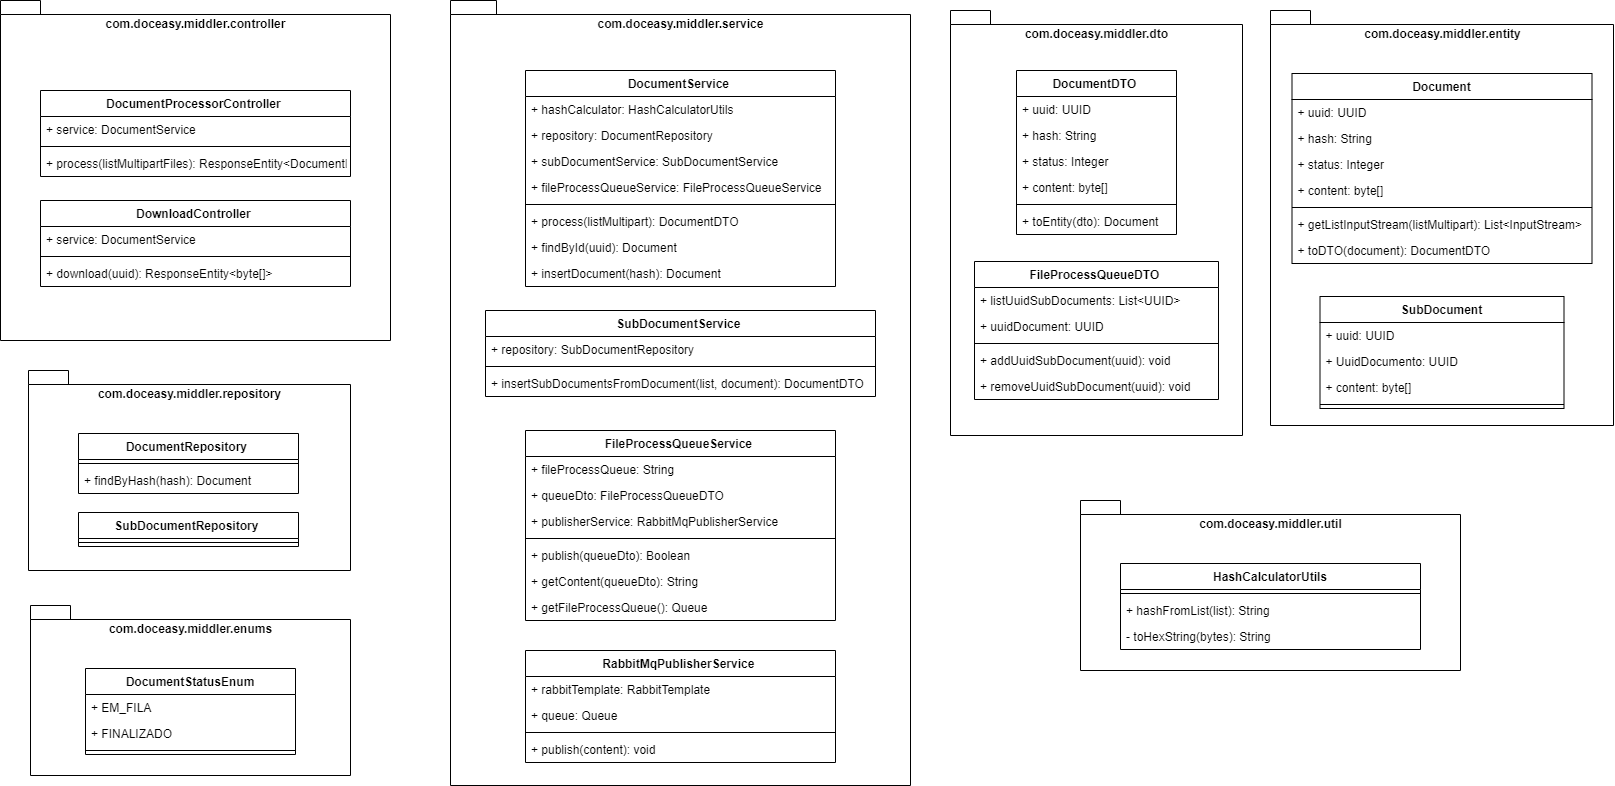

The diagram above was exported from draw.io. Its source (the exported page's mxGraphModel, read from the mxfile embedded in the PNG):
<mxGraphModel dx="3253" dy="2753" grid="1" gridSize="10" guides="1" tooltips="1" connect="1" arrows="1" fold="1" page="1" pageScale="1" pageWidth="850" pageHeight="1100" math="0" shadow="0">
  <root>
    <mxCell id="0" />
    <mxCell id="1" parent="0" />
    <mxCell id="7" value="com.doceasy.middler.dto" style="shape=folder;fontStyle=1;spacingTop=10;tabWidth=40;tabHeight=14;tabPosition=left;html=1;verticalAlign=top;" parent="1" vertex="1">
      <mxGeometry x="240" y="-130" width="292" height="425" as="geometry" />
    </mxCell>
    <mxCell id="10" value="com.doceasy.middler.service" style="shape=folder;fontStyle=1;spacingTop=10;tabWidth=40;tabHeight=14;tabPosition=left;html=1;verticalAlign=top;" parent="1" vertex="1">
      <mxGeometry x="-260" y="-140" width="460" height="785" as="geometry" />
    </mxCell>
    <mxCell id="6" value="com.doceasy.middler.controller" style="shape=folder;fontStyle=1;spacingTop=10;tabWidth=40;tabHeight=14;tabPosition=left;html=1;verticalAlign=top;" parent="1" vertex="1">
      <mxGeometry x="-710" y="-140" width="390" height="340" as="geometry" />
    </mxCell>
    <mxCell id="2" value="DocumentProcessorController " style="swimlane;fontStyle=1;align=center;verticalAlign=top;childLayout=stackLayout;horizontal=1;startSize=26;horizontalStack=0;resizeParent=1;resizeParentMax=0;resizeLast=0;collapsible=1;marginBottom=0;" parent="1" vertex="1">
      <mxGeometry x="-670" y="-50" width="310" height="86" as="geometry" />
    </mxCell>
    <mxCell id="3" value="+ service: DocumentService " style="text;strokeColor=none;fillColor=none;align=left;verticalAlign=top;spacingLeft=4;spacingRight=4;overflow=hidden;rotatable=0;points=[[0,0.5],[1,0.5]];portConstraint=eastwest;" parent="2" vertex="1">
      <mxGeometry y="26" width="310" height="26" as="geometry" />
    </mxCell>
    <mxCell id="4" value="" style="line;strokeWidth=1;fillColor=none;align=left;verticalAlign=middle;spacingTop=-1;spacingLeft=3;spacingRight=3;rotatable=0;labelPosition=right;points=[];portConstraint=eastwest;strokeColor=inherit;" parent="2" vertex="1">
      <mxGeometry y="52" width="310" height="8" as="geometry" />
    </mxCell>
    <mxCell id="12" value="+ process(listMultipartFiles): ResponseEntity&lt;DocumentDTO&gt; " style="text;strokeColor=none;fillColor=none;align=left;verticalAlign=top;spacingLeft=4;spacingRight=4;overflow=hidden;rotatable=0;points=[[0,0.5],[1,0.5]];portConstraint=eastwest;" parent="2" vertex="1">
      <mxGeometry y="60" width="310" height="26" as="geometry" />
    </mxCell>
    <mxCell id="8" value="com.doceasy.middler.entity" style="shape=folder;fontStyle=1;spacingTop=10;tabWidth=40;tabHeight=14;tabPosition=left;html=1;verticalAlign=top;" parent="1" vertex="1">
      <mxGeometry x="560" y="-130" width="343" height="415" as="geometry" />
    </mxCell>
    <mxCell id="9" value="com.doceasy.middler.repository" style="shape=folder;fontStyle=1;spacingTop=10;tabWidth=40;tabHeight=14;tabPosition=left;html=1;verticalAlign=top;" parent="1" vertex="1">
      <mxGeometry x="-682" y="230" width="322" height="200" as="geometry" />
    </mxCell>
    <mxCell id="14" value="DocumentDTO " style="swimlane;fontStyle=1;align=center;verticalAlign=top;childLayout=stackLayout;horizontal=1;startSize=26;horizontalStack=0;resizeParent=1;resizeParentMax=0;resizeLast=0;collapsible=1;marginBottom=0;" parent="1" vertex="1">
      <mxGeometry x="306" y="-70" width="160" height="164" as="geometry" />
    </mxCell>
    <mxCell id="15" value="+ uuid: UUID " style="text;strokeColor=none;fillColor=none;align=left;verticalAlign=top;spacingLeft=4;spacingRight=4;overflow=hidden;rotatable=0;points=[[0,0.5],[1,0.5]];portConstraint=eastwest;" parent="14" vertex="1">
      <mxGeometry y="26" width="160" height="26" as="geometry" />
    </mxCell>
    <mxCell id="18" value="+ hash: String" style="text;strokeColor=none;fillColor=none;align=left;verticalAlign=top;spacingLeft=4;spacingRight=4;overflow=hidden;rotatable=0;points=[[0,0.5],[1,0.5]];portConstraint=eastwest;" parent="14" vertex="1">
      <mxGeometry y="52" width="160" height="26" as="geometry" />
    </mxCell>
    <mxCell id="19" value="+ status: Integer " style="text;strokeColor=none;fillColor=none;align=left;verticalAlign=top;spacingLeft=4;spacingRight=4;overflow=hidden;rotatable=0;points=[[0,0.5],[1,0.5]];portConstraint=eastwest;" parent="14" vertex="1">
      <mxGeometry y="78" width="160" height="26" as="geometry" />
    </mxCell>
    <mxCell id="20" value="+ content: byte[] " style="text;strokeColor=none;fillColor=none;align=left;verticalAlign=top;spacingLeft=4;spacingRight=4;overflow=hidden;rotatable=0;points=[[0,0.5],[1,0.5]];portConstraint=eastwest;" parent="14" vertex="1">
      <mxGeometry y="104" width="160" height="26" as="geometry" />
    </mxCell>
    <mxCell id="16" value="" style="line;strokeWidth=1;fillColor=none;align=left;verticalAlign=middle;spacingTop=-1;spacingLeft=3;spacingRight=3;rotatable=0;labelPosition=right;points=[];portConstraint=eastwest;strokeColor=inherit;" parent="14" vertex="1">
      <mxGeometry y="130" width="160" height="8" as="geometry" />
    </mxCell>
    <mxCell id="17" value="+ toEntity(dto): Document" style="text;strokeColor=none;fillColor=none;align=left;verticalAlign=top;spacingLeft=4;spacingRight=4;overflow=hidden;rotatable=0;points=[[0,0.5],[1,0.5]];portConstraint=eastwest;" parent="14" vertex="1">
      <mxGeometry y="138" width="160" height="26" as="geometry" />
    </mxCell>
    <mxCell id="21" value="DocumentService " style="swimlane;fontStyle=1;align=center;verticalAlign=top;childLayout=stackLayout;horizontal=1;startSize=26;horizontalStack=0;resizeParent=1;resizeParentMax=0;resizeLast=0;collapsible=1;marginBottom=0;" parent="1" vertex="1">
      <mxGeometry x="-185" y="-70" width="310" height="216" as="geometry" />
    </mxCell>
    <mxCell id="22" value="+ hashCalculator: HashCalculatorUtils " style="text;strokeColor=none;fillColor=none;align=left;verticalAlign=top;spacingLeft=4;spacingRight=4;overflow=hidden;rotatable=0;points=[[0,0.5],[1,0.5]];portConstraint=eastwest;" parent="21" vertex="1">
      <mxGeometry y="26" width="310" height="26" as="geometry" />
    </mxCell>
    <mxCell id="55" value="+ repository: DocumentRepository " style="text;strokeColor=none;fillColor=none;align=left;verticalAlign=top;spacingLeft=4;spacingRight=4;overflow=hidden;rotatable=0;points=[[0,0.5],[1,0.5]];portConstraint=eastwest;" vertex="1" parent="21">
      <mxGeometry y="52" width="310" height="26" as="geometry" />
    </mxCell>
    <mxCell id="56" value="+ subDocumentService: SubDocumentService " style="text;strokeColor=none;fillColor=none;align=left;verticalAlign=top;spacingLeft=4;spacingRight=4;overflow=hidden;rotatable=0;points=[[0,0.5],[1,0.5]];portConstraint=eastwest;" vertex="1" parent="21">
      <mxGeometry y="78" width="310" height="26" as="geometry" />
    </mxCell>
    <mxCell id="57" value="+ fileProcessQueueService: FileProcessQueueService " style="text;strokeColor=none;fillColor=none;align=left;verticalAlign=top;spacingLeft=4;spacingRight=4;overflow=hidden;rotatable=0;points=[[0,0.5],[1,0.5]];portConstraint=eastwest;" vertex="1" parent="21">
      <mxGeometry y="104" width="310" height="26" as="geometry" />
    </mxCell>
    <mxCell id="23" value="" style="line;strokeWidth=1;fillColor=none;align=left;verticalAlign=middle;spacingTop=-1;spacingLeft=3;spacingRight=3;rotatable=0;labelPosition=right;points=[];portConstraint=eastwest;strokeColor=inherit;" parent="21" vertex="1">
      <mxGeometry y="130" width="310" height="8" as="geometry" />
    </mxCell>
    <mxCell id="24" value="+ process(listMultipart): DocumentDTO " style="text;strokeColor=none;fillColor=none;align=left;verticalAlign=top;spacingLeft=4;spacingRight=4;overflow=hidden;rotatable=0;points=[[0,0.5],[1,0.5]];portConstraint=eastwest;" parent="21" vertex="1">
      <mxGeometry y="138" width="310" height="26" as="geometry" />
    </mxCell>
    <mxCell id="25" value="+ findById(uuid): Document " style="text;strokeColor=none;fillColor=none;align=left;verticalAlign=top;spacingLeft=4;spacingRight=4;overflow=hidden;rotatable=0;points=[[0,0.5],[1,0.5]];portConstraint=eastwest;fontStyle=0" parent="21" vertex="1">
      <mxGeometry y="164" width="310" height="26" as="geometry" />
    </mxCell>
    <mxCell id="26" value="+ insertDocument(hash): Document " style="text;strokeColor=none;fillColor=none;align=left;verticalAlign=top;spacingLeft=4;spacingRight=4;overflow=hidden;rotatable=0;points=[[0,0.5],[1,0.5]];portConstraint=eastwest;fontStyle=0" parent="21" vertex="1">
      <mxGeometry y="190" width="310" height="26" as="geometry" />
    </mxCell>
    <mxCell id="27" value="DocumentRepository " style="swimlane;fontStyle=1;align=center;verticalAlign=top;childLayout=stackLayout;horizontal=1;startSize=26;horizontalStack=0;resizeParent=1;resizeParentMax=0;resizeLast=0;collapsible=1;marginBottom=0;" parent="1" vertex="1">
      <mxGeometry x="-632" y="293" width="220" height="60" as="geometry" />
    </mxCell>
    <mxCell id="29" value="" style="line;strokeWidth=1;fillColor=none;align=left;verticalAlign=middle;spacingTop=-1;spacingLeft=3;spacingRight=3;rotatable=0;labelPosition=right;points=[];portConstraint=eastwest;strokeColor=inherit;" parent="27" vertex="1">
      <mxGeometry y="26" width="220" height="8" as="geometry" />
    </mxCell>
    <mxCell id="33" value="+ findByHash(hash): Document" style="text;strokeColor=none;fillColor=none;align=left;verticalAlign=top;spacingLeft=4;spacingRight=4;overflow=hidden;rotatable=0;points=[[0,0.5],[1,0.5]];portConstraint=eastwest;fontStyle=0" parent="27" vertex="1">
      <mxGeometry y="34" width="220" height="26" as="geometry" />
    </mxCell>
    <mxCell id="51" value="DownloadController " style="swimlane;fontStyle=1;align=center;verticalAlign=top;childLayout=stackLayout;horizontal=1;startSize=26;horizontalStack=0;resizeParent=1;resizeParentMax=0;resizeLast=0;collapsible=1;marginBottom=0;" vertex="1" parent="1">
      <mxGeometry x="-670" y="60" width="310" height="86" as="geometry" />
    </mxCell>
    <mxCell id="52" value="+ service: DocumentService " style="text;strokeColor=none;fillColor=none;align=left;verticalAlign=top;spacingLeft=4;spacingRight=4;overflow=hidden;rotatable=0;points=[[0,0.5],[1,0.5]];portConstraint=eastwest;" vertex="1" parent="51">
      <mxGeometry y="26" width="310" height="26" as="geometry" />
    </mxCell>
    <mxCell id="53" value="" style="line;strokeWidth=1;fillColor=none;align=left;verticalAlign=middle;spacingTop=-1;spacingLeft=3;spacingRight=3;rotatable=0;labelPosition=right;points=[];portConstraint=eastwest;strokeColor=inherit;" vertex="1" parent="51">
      <mxGeometry y="52" width="310" height="8" as="geometry" />
    </mxCell>
    <mxCell id="54" value="+ download(uuid): ResponseEntity&lt;byte[]&gt;  " style="text;strokeColor=none;fillColor=none;align=left;verticalAlign=top;spacingLeft=4;spacingRight=4;overflow=hidden;rotatable=0;points=[[0,0.5],[1,0.5]];portConstraint=eastwest;" vertex="1" parent="51">
      <mxGeometry y="60" width="310" height="26" as="geometry" />
    </mxCell>
    <mxCell id="58" value="FileProcessQueueService " style="swimlane;fontStyle=1;align=center;verticalAlign=top;childLayout=stackLayout;horizontal=1;startSize=26;horizontalStack=0;resizeParent=1;resizeParentMax=0;resizeLast=0;collapsible=1;marginBottom=0;" vertex="1" parent="1">
      <mxGeometry x="-185" y="290" width="310" height="190" as="geometry" />
    </mxCell>
    <mxCell id="59" value="+ fileProcessQueue: String " style="text;strokeColor=none;fillColor=none;align=left;verticalAlign=top;spacingLeft=4;spacingRight=4;overflow=hidden;rotatable=0;points=[[0,0.5],[1,0.5]];portConstraint=eastwest;" vertex="1" parent="58">
      <mxGeometry y="26" width="310" height="26" as="geometry" />
    </mxCell>
    <mxCell id="60" value="+ queueDto: FileProcessQueueDTO " style="text;strokeColor=none;fillColor=none;align=left;verticalAlign=top;spacingLeft=4;spacingRight=4;overflow=hidden;rotatable=0;points=[[0,0.5],[1,0.5]];portConstraint=eastwest;" vertex="1" parent="58">
      <mxGeometry y="52" width="310" height="26" as="geometry" />
    </mxCell>
    <mxCell id="61" value="+ publisherService: RabbitMqPublisherService " style="text;strokeColor=none;fillColor=none;align=left;verticalAlign=top;spacingLeft=4;spacingRight=4;overflow=hidden;rotatable=0;points=[[0,0.5],[1,0.5]];portConstraint=eastwest;" vertex="1" parent="58">
      <mxGeometry y="78" width="310" height="26" as="geometry" />
    </mxCell>
    <mxCell id="63" value="" style="line;strokeWidth=1;fillColor=none;align=left;verticalAlign=middle;spacingTop=-1;spacingLeft=3;spacingRight=3;rotatable=0;labelPosition=right;points=[];portConstraint=eastwest;strokeColor=inherit;" vertex="1" parent="58">
      <mxGeometry y="104" width="310" height="8" as="geometry" />
    </mxCell>
    <mxCell id="65" value="+ publish(queueDto): Boolean " style="text;strokeColor=none;fillColor=none;align=left;verticalAlign=top;spacingLeft=4;spacingRight=4;overflow=hidden;rotatable=0;points=[[0,0.5],[1,0.5]];portConstraint=eastwest;fontStyle=0" vertex="1" parent="58">
      <mxGeometry y="112" width="310" height="26" as="geometry" />
    </mxCell>
    <mxCell id="67" value="+ getContent(queueDto): String " style="text;strokeColor=none;fillColor=none;align=left;verticalAlign=top;spacingLeft=4;spacingRight=4;overflow=hidden;rotatable=0;points=[[0,0.5],[1,0.5]];portConstraint=eastwest;fontStyle=0" vertex="1" parent="58">
      <mxGeometry y="138" width="310" height="26" as="geometry" />
    </mxCell>
    <mxCell id="66" value="+ getFileProcessQueue(): Queue " style="text;strokeColor=none;fillColor=none;align=left;verticalAlign=top;spacingLeft=4;spacingRight=4;overflow=hidden;rotatable=0;points=[[0,0.5],[1,0.5]];portConstraint=eastwest;fontStyle=0" vertex="1" parent="58">
      <mxGeometry y="164" width="310" height="26" as="geometry" />
    </mxCell>
    <mxCell id="68" value="RabbitMqPublisherService " style="swimlane;fontStyle=1;align=center;verticalAlign=top;childLayout=stackLayout;horizontal=1;startSize=26;horizontalStack=0;resizeParent=1;resizeParentMax=0;resizeLast=0;collapsible=1;marginBottom=0;" vertex="1" parent="1">
      <mxGeometry x="-185" y="510" width="310" height="112" as="geometry" />
    </mxCell>
    <mxCell id="69" value="+ rabbitTemplate: RabbitTemplate " style="text;strokeColor=none;fillColor=none;align=left;verticalAlign=top;spacingLeft=4;spacingRight=4;overflow=hidden;rotatable=0;points=[[0,0.5],[1,0.5]];portConstraint=eastwest;" vertex="1" parent="68">
      <mxGeometry y="26" width="310" height="26" as="geometry" />
    </mxCell>
    <mxCell id="70" value="+ queue: Queue " style="text;strokeColor=none;fillColor=none;align=left;verticalAlign=top;spacingLeft=4;spacingRight=4;overflow=hidden;rotatable=0;points=[[0,0.5],[1,0.5]];portConstraint=eastwest;" vertex="1" parent="68">
      <mxGeometry y="52" width="310" height="26" as="geometry" />
    </mxCell>
    <mxCell id="72" value="" style="line;strokeWidth=1;fillColor=none;align=left;verticalAlign=middle;spacingTop=-1;spacingLeft=3;spacingRight=3;rotatable=0;labelPosition=right;points=[];portConstraint=eastwest;strokeColor=inherit;" vertex="1" parent="68">
      <mxGeometry y="78" width="310" height="8" as="geometry" />
    </mxCell>
    <mxCell id="75" value="+ publish(content): void " style="text;strokeColor=none;fillColor=none;align=left;verticalAlign=top;spacingLeft=4;spacingRight=4;overflow=hidden;rotatable=0;points=[[0,0.5],[1,0.5]];portConstraint=eastwest;fontStyle=0" vertex="1" parent="68">
      <mxGeometry y="86" width="310" height="26" as="geometry" />
    </mxCell>
    <mxCell id="76" value="SubDocumentService " style="swimlane;fontStyle=1;align=center;verticalAlign=top;childLayout=stackLayout;horizontal=1;startSize=26;horizontalStack=0;resizeParent=1;resizeParentMax=0;resizeLast=0;collapsible=1;marginBottom=0;" vertex="1" parent="1">
      <mxGeometry x="-225" y="170" width="390" height="86" as="geometry" />
    </mxCell>
    <mxCell id="77" value="+ repository: SubDocumentRepository " style="text;strokeColor=none;fillColor=none;align=left;verticalAlign=top;spacingLeft=4;spacingRight=4;overflow=hidden;rotatable=0;points=[[0,0.5],[1,0.5]];portConstraint=eastwest;" vertex="1" parent="76">
      <mxGeometry y="26" width="390" height="26" as="geometry" />
    </mxCell>
    <mxCell id="81" value="" style="line;strokeWidth=1;fillColor=none;align=left;verticalAlign=middle;spacingTop=-1;spacingLeft=3;spacingRight=3;rotatable=0;labelPosition=right;points=[];portConstraint=eastwest;strokeColor=inherit;" vertex="1" parent="76">
      <mxGeometry y="52" width="390" height="8" as="geometry" />
    </mxCell>
    <mxCell id="82" value="+ insertSubDocumentsFromDocument(list, document): DocumentDTO " style="text;strokeColor=none;fillColor=none;align=left;verticalAlign=top;spacingLeft=4;spacingRight=4;overflow=hidden;rotatable=0;points=[[0,0.5],[1,0.5]];portConstraint=eastwest;" vertex="1" parent="76">
      <mxGeometry y="60" width="390" height="26" as="geometry" />
    </mxCell>
    <mxCell id="85" value="FileProcessQueueDTO " style="swimlane;fontStyle=1;align=center;verticalAlign=top;childLayout=stackLayout;horizontal=1;startSize=26;horizontalStack=0;resizeParent=1;resizeParentMax=0;resizeLast=0;collapsible=1;marginBottom=0;" vertex="1" parent="1">
      <mxGeometry x="264" y="121" width="244" height="138" as="geometry" />
    </mxCell>
    <mxCell id="88" value="+ listUuidSubDocuments: List&lt;UUID&gt;" style="text;strokeColor=none;fillColor=none;align=left;verticalAlign=top;spacingLeft=4;spacingRight=4;overflow=hidden;rotatable=0;points=[[0,0.5],[1,0.5]];portConstraint=eastwest;" vertex="1" parent="85">
      <mxGeometry y="26" width="244" height="26" as="geometry" />
    </mxCell>
    <mxCell id="89" value="+ uuidDocument: UUID " style="text;strokeColor=none;fillColor=none;align=left;verticalAlign=top;spacingLeft=4;spacingRight=4;overflow=hidden;rotatable=0;points=[[0,0.5],[1,0.5]];portConstraint=eastwest;" vertex="1" parent="85">
      <mxGeometry y="52" width="244" height="26" as="geometry" />
    </mxCell>
    <mxCell id="90" value="" style="line;strokeWidth=1;fillColor=none;align=left;verticalAlign=middle;spacingTop=-1;spacingLeft=3;spacingRight=3;rotatable=0;labelPosition=right;points=[];portConstraint=eastwest;strokeColor=inherit;" vertex="1" parent="85">
      <mxGeometry y="78" width="244" height="8" as="geometry" />
    </mxCell>
    <mxCell id="91" value="+ addUuidSubDocument(uuid): void" style="text;strokeColor=none;fillColor=none;align=left;verticalAlign=top;spacingLeft=4;spacingRight=4;overflow=hidden;rotatable=0;points=[[0,0.5],[1,0.5]];portConstraint=eastwest;" vertex="1" parent="85">
      <mxGeometry y="86" width="244" height="26" as="geometry" />
    </mxCell>
    <mxCell id="93" value="+ removeUuidSubDocument(uuid): void" style="text;strokeColor=none;fillColor=none;align=left;verticalAlign=top;spacingLeft=4;spacingRight=4;overflow=hidden;rotatable=0;points=[[0,0.5],[1,0.5]];portConstraint=eastwest;" vertex="1" parent="85">
      <mxGeometry y="112" width="244" height="26" as="geometry" />
    </mxCell>
    <mxCell id="94" value="Document" style="swimlane;fontStyle=1;align=center;verticalAlign=top;childLayout=stackLayout;horizontal=1;startSize=26;horizontalStack=0;resizeParent=1;resizeParentMax=0;resizeLast=0;collapsible=1;marginBottom=0;" vertex="1" parent="1">
      <mxGeometry x="581.5" y="-67" width="300" height="190" as="geometry" />
    </mxCell>
    <mxCell id="95" value="+ uuid: UUID " style="text;strokeColor=none;fillColor=none;align=left;verticalAlign=top;spacingLeft=4;spacingRight=4;overflow=hidden;rotatable=0;points=[[0,0.5],[1,0.5]];portConstraint=eastwest;" vertex="1" parent="94">
      <mxGeometry y="26" width="300" height="26" as="geometry" />
    </mxCell>
    <mxCell id="96" value="+ hash: String" style="text;strokeColor=none;fillColor=none;align=left;verticalAlign=top;spacingLeft=4;spacingRight=4;overflow=hidden;rotatable=0;points=[[0,0.5],[1,0.5]];portConstraint=eastwest;" vertex="1" parent="94">
      <mxGeometry y="52" width="300" height="26" as="geometry" />
    </mxCell>
    <mxCell id="97" value="+ status: Integer " style="text;strokeColor=none;fillColor=none;align=left;verticalAlign=top;spacingLeft=4;spacingRight=4;overflow=hidden;rotatable=0;points=[[0,0.5],[1,0.5]];portConstraint=eastwest;" vertex="1" parent="94">
      <mxGeometry y="78" width="300" height="26" as="geometry" />
    </mxCell>
    <mxCell id="98" value="+ content: byte[] " style="text;strokeColor=none;fillColor=none;align=left;verticalAlign=top;spacingLeft=4;spacingRight=4;overflow=hidden;rotatable=0;points=[[0,0.5],[1,0.5]];portConstraint=eastwest;" vertex="1" parent="94">
      <mxGeometry y="104" width="300" height="26" as="geometry" />
    </mxCell>
    <mxCell id="99" value="" style="line;strokeWidth=1;fillColor=none;align=left;verticalAlign=middle;spacingTop=-1;spacingLeft=3;spacingRight=3;rotatable=0;labelPosition=right;points=[];portConstraint=eastwest;strokeColor=inherit;" vertex="1" parent="94">
      <mxGeometry y="130" width="300" height="8" as="geometry" />
    </mxCell>
    <mxCell id="100" value="+ getListInputStream(listMultipart): List&lt;InputStream&gt; " style="text;strokeColor=none;fillColor=none;align=left;verticalAlign=top;spacingLeft=4;spacingRight=4;overflow=hidden;rotatable=0;points=[[0,0.5],[1,0.5]];portConstraint=eastwest;" vertex="1" parent="94">
      <mxGeometry y="138" width="300" height="26" as="geometry" />
    </mxCell>
    <mxCell id="107" value="+ toDTO(document): DocumentDTO " style="text;strokeColor=none;fillColor=none;align=left;verticalAlign=top;spacingLeft=4;spacingRight=4;overflow=hidden;rotatable=0;points=[[0,0.5],[1,0.5]];portConstraint=eastwest;" vertex="1" parent="94">
      <mxGeometry y="164" width="300" height="26" as="geometry" />
    </mxCell>
    <mxCell id="101" value="SubDocument" style="swimlane;fontStyle=1;align=center;verticalAlign=top;childLayout=stackLayout;horizontal=1;startSize=26;horizontalStack=0;resizeParent=1;resizeParentMax=0;resizeLast=0;collapsible=1;marginBottom=0;" vertex="1" parent="1">
      <mxGeometry x="609.5" y="156" width="244" height="112" as="geometry" />
    </mxCell>
    <mxCell id="102" value="+ uuid: UUID " style="text;strokeColor=none;fillColor=none;align=left;verticalAlign=top;spacingLeft=4;spacingRight=4;overflow=hidden;rotatable=0;points=[[0,0.5],[1,0.5]];portConstraint=eastwest;" vertex="1" parent="101">
      <mxGeometry y="26" width="244" height="26" as="geometry" />
    </mxCell>
    <mxCell id="108" value="+ UuidDocumento: UUID" style="text;strokeColor=none;fillColor=none;align=left;verticalAlign=top;spacingLeft=4;spacingRight=4;overflow=hidden;rotatable=0;points=[[0,0.5],[1,0.5]];portConstraint=eastwest;" vertex="1" parent="101">
      <mxGeometry y="52" width="244" height="26" as="geometry" />
    </mxCell>
    <mxCell id="109" value="+ content: byte[] " style="text;strokeColor=none;fillColor=none;align=left;verticalAlign=top;spacingLeft=4;spacingRight=4;overflow=hidden;rotatable=0;points=[[0,0.5],[1,0.5]];portConstraint=eastwest;" vertex="1" parent="101">
      <mxGeometry y="78" width="244" height="26" as="geometry" />
    </mxCell>
    <mxCell id="104" value="" style="line;strokeWidth=1;fillColor=none;align=left;verticalAlign=middle;spacingTop=-1;spacingLeft=3;spacingRight=3;rotatable=0;labelPosition=right;points=[];portConstraint=eastwest;strokeColor=inherit;" vertex="1" parent="101">
      <mxGeometry y="104" width="244" height="8" as="geometry" />
    </mxCell>
    <mxCell id="110" value="com.doceasy.middler.enums" style="shape=folder;fontStyle=1;spacingTop=10;tabWidth=40;tabHeight=14;tabPosition=left;html=1;verticalAlign=top;" vertex="1" parent="1">
      <mxGeometry x="-680" y="465" width="320" height="170" as="geometry" />
    </mxCell>
    <mxCell id="111" value="DocumentStatusEnum" style="swimlane;fontStyle=1;align=center;verticalAlign=top;childLayout=stackLayout;horizontal=1;startSize=26;horizontalStack=0;resizeParent=1;resizeParentMax=0;resizeLast=0;collapsible=1;marginBottom=0;" vertex="1" parent="1">
      <mxGeometry x="-625" y="528" width="210" height="86" as="geometry" />
    </mxCell>
    <mxCell id="112" value="+ EM_FILA" style="text;strokeColor=none;fillColor=none;align=left;verticalAlign=top;spacingLeft=4;spacingRight=4;overflow=hidden;rotatable=0;points=[[0,0.5],[1,0.5]];portConstraint=eastwest;" vertex="1" parent="111">
      <mxGeometry y="26" width="210" height="26" as="geometry" />
    </mxCell>
    <mxCell id="113" value="+ FINALIZADO" style="text;strokeColor=none;fillColor=none;align=left;verticalAlign=top;spacingLeft=4;spacingRight=4;overflow=hidden;rotatable=0;points=[[0,0.5],[1,0.5]];portConstraint=eastwest;" vertex="1" parent="111">
      <mxGeometry y="52" width="210" height="26" as="geometry" />
    </mxCell>
    <mxCell id="116" value="" style="line;strokeWidth=1;fillColor=none;align=left;verticalAlign=middle;spacingTop=-1;spacingLeft=3;spacingRight=3;rotatable=0;labelPosition=right;points=[];portConstraint=eastwest;strokeColor=inherit;" vertex="1" parent="111">
      <mxGeometry y="78" width="210" height="8" as="geometry" />
    </mxCell>
    <mxCell id="119" value="SubDocumentRepository " style="swimlane;fontStyle=1;align=center;verticalAlign=top;childLayout=stackLayout;horizontal=1;startSize=26;horizontalStack=0;resizeParent=1;resizeParentMax=0;resizeLast=0;collapsible=1;marginBottom=0;" vertex="1" parent="1">
      <mxGeometry x="-632" y="372" width="220" height="34" as="geometry" />
    </mxCell>
    <mxCell id="120" value="" style="line;strokeWidth=1;fillColor=none;align=left;verticalAlign=middle;spacingTop=-1;spacingLeft=3;spacingRight=3;rotatable=0;labelPosition=right;points=[];portConstraint=eastwest;strokeColor=inherit;" vertex="1" parent="119">
      <mxGeometry y="26" width="220" height="8" as="geometry" />
    </mxCell>
    <mxCell id="122" value="com.doceasy.middler.util" style="shape=folder;fontStyle=1;spacingTop=10;tabWidth=40;tabHeight=14;tabPosition=left;html=1;verticalAlign=top;" vertex="1" parent="1">
      <mxGeometry x="370" y="360" width="380" height="170" as="geometry" />
    </mxCell>
    <mxCell id="123" value="HashCalculatorUtils" style="swimlane;fontStyle=1;align=center;verticalAlign=top;childLayout=stackLayout;horizontal=1;startSize=26;horizontalStack=0;resizeParent=1;resizeParentMax=0;resizeLast=0;collapsible=1;marginBottom=0;" vertex="1" parent="1">
      <mxGeometry x="410" y="423" width="300" height="86" as="geometry" />
    </mxCell>
    <mxCell id="128" value="" style="line;strokeWidth=1;fillColor=none;align=left;verticalAlign=middle;spacingTop=-1;spacingLeft=3;spacingRight=3;rotatable=0;labelPosition=right;points=[];portConstraint=eastwest;strokeColor=inherit;" vertex="1" parent="123">
      <mxGeometry y="26" width="300" height="8" as="geometry" />
    </mxCell>
    <mxCell id="129" value="+ hashFromList(list): String " style="text;strokeColor=none;fillColor=none;align=left;verticalAlign=top;spacingLeft=4;spacingRight=4;overflow=hidden;rotatable=0;points=[[0,0.5],[1,0.5]];portConstraint=eastwest;" vertex="1" parent="123">
      <mxGeometry y="34" width="300" height="26" as="geometry" />
    </mxCell>
    <mxCell id="130" value="- toHexString(bytes): String " style="text;strokeColor=none;fillColor=none;align=left;verticalAlign=top;spacingLeft=4;spacingRight=4;overflow=hidden;rotatable=0;points=[[0,0.5],[1,0.5]];portConstraint=eastwest;" vertex="1" parent="123">
      <mxGeometry y="60" width="300" height="26" as="geometry" />
    </mxCell>
  </root>
</mxGraphModel>